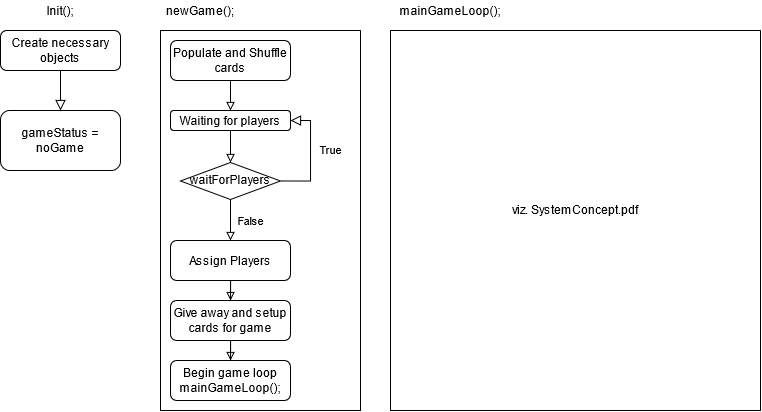

The diagram above was exported from draw.io. Its source (the exported page's mxGraphModel, read from the mxfile embedded in the PNG):
<mxGraphModel dx="981" dy="609" grid="1" gridSize="10" guides="1" tooltips="1" connect="1" arrows="1" fold="1" page="1" pageScale="1" pageWidth="827" pageHeight="1169" math="0" shadow="0">
  <root>
    <mxCell id="WIyWlLk6GJQsqaUBKTNV-0" />
    <mxCell id="WIyWlLk6GJQsqaUBKTNV-1" parent="WIyWlLk6GJQsqaUBKTNV-0" />
    <mxCell id="WIyWlLk6GJQsqaUBKTNV-3" value="Create necessary objects" style="rounded=1;whiteSpace=wrap;html=1;fontSize=12;glass=0;strokeWidth=1;shadow=0;" parent="WIyWlLk6GJQsqaUBKTNV-1" vertex="1">
      <mxGeometry x="40" y="60" width="120" height="40" as="geometry" />
    </mxCell>
    <mxCell id="vggDgZiMI7Rs3AoaSaaN-0" value="Init();" style="text;html=1;strokeColor=none;fillColor=none;align=center;verticalAlign=middle;whiteSpace=wrap;rounded=0;" vertex="1" parent="WIyWlLk6GJQsqaUBKTNV-1">
      <mxGeometry x="80" y="30" width="40" height="20" as="geometry" />
    </mxCell>
    <mxCell id="vggDgZiMI7Rs3AoaSaaN-1" value="gameStatus = noGame" style="rounded=1;whiteSpace=wrap;html=1;" vertex="1" parent="WIyWlLk6GJQsqaUBKTNV-1">
      <mxGeometry x="40" y="140" width="120" height="60" as="geometry" />
    </mxCell>
    <mxCell id="vggDgZiMI7Rs3AoaSaaN-2" value="" style="rounded=0;html=1;jettySize=auto;orthogonalLoop=1;fontSize=11;endArrow=block;endFill=0;endSize=8;strokeWidth=1;shadow=0;labelBackgroundColor=none;edgeStyle=orthogonalEdgeStyle;" edge="1" parent="WIyWlLk6GJQsqaUBKTNV-1" source="WIyWlLk6GJQsqaUBKTNV-3" target="vggDgZiMI7Rs3AoaSaaN-1">
      <mxGeometry relative="1" as="geometry">
        <mxPoint x="100" y="100" as="sourcePoint" />
        <mxPoint x="100" y="240" as="targetPoint" />
      </mxGeometry>
    </mxCell>
    <mxCell id="vggDgZiMI7Rs3AoaSaaN-3" value="newGame();" style="text;html=1;strokeColor=none;fillColor=none;align=center;verticalAlign=middle;whiteSpace=wrap;rounded=0;" vertex="1" parent="WIyWlLk6GJQsqaUBKTNV-1">
      <mxGeometry x="220" y="30" width="40" height="20" as="geometry" />
    </mxCell>
    <mxCell id="vggDgZiMI7Rs3AoaSaaN-5" value="" style="swimlane;startSize=0;" vertex="1" parent="WIyWlLk6GJQsqaUBKTNV-1">
      <mxGeometry x="200" y="60" width="200" height="380" as="geometry" />
    </mxCell>
    <mxCell id="vggDgZiMI7Rs3AoaSaaN-6" value="Populate and Shuffle cards" style="rounded=1;whiteSpace=wrap;html=1;fontSize=12;glass=0;strokeWidth=1;shadow=0;" vertex="1" parent="vggDgZiMI7Rs3AoaSaaN-5">
      <mxGeometry x="10" y="10" width="120" height="40" as="geometry" />
    </mxCell>
    <mxCell id="vggDgZiMI7Rs3AoaSaaN-7" value="Waiting for players" style="rounded=1;whiteSpace=wrap;html=1;" vertex="1" parent="vggDgZiMI7Rs3AoaSaaN-5">
      <mxGeometry x="10" y="80" width="120" height="20" as="geometry" />
    </mxCell>
    <mxCell id="vggDgZiMI7Rs3AoaSaaN-8" value="" style="endArrow=block;html=1;exitX=0.5;exitY=1;exitDx=0;exitDy=0;entryX=0.5;entryY=0;entryDx=0;entryDy=0;endFill=0;" edge="1" parent="vggDgZiMI7Rs3AoaSaaN-5" source="vggDgZiMI7Rs3AoaSaaN-6" target="vggDgZiMI7Rs3AoaSaaN-7">
      <mxGeometry width="50" height="50" relative="1" as="geometry">
        <mxPoint x="-60" y="230" as="sourcePoint" />
        <mxPoint x="-10" y="180" as="targetPoint" />
      </mxGeometry>
    </mxCell>
    <mxCell id="vggDgZiMI7Rs3AoaSaaN-16" value="False" style="edgeStyle=orthogonalEdgeStyle;rounded=0;orthogonalLoop=1;jettySize=auto;html=1;exitX=0.5;exitY=1;exitDx=0;exitDy=0;entryX=0.5;entryY=0;entryDx=0;entryDy=0;endArrow=block;endFill=0;" edge="1" parent="vggDgZiMI7Rs3AoaSaaN-5" source="vggDgZiMI7Rs3AoaSaaN-9" target="WIyWlLk6GJQsqaUBKTNV-7">
      <mxGeometry y="20" relative="1" as="geometry">
        <mxPoint as="offset" />
      </mxGeometry>
    </mxCell>
    <mxCell id="vggDgZiMI7Rs3AoaSaaN-9" value="waitForPlayers" style="rhombus;whiteSpace=wrap;html=1;shadow=0;fontFamily=Helvetica;fontSize=12;align=center;strokeWidth=1;spacing=6;spacingTop=-4;" vertex="1" parent="vggDgZiMI7Rs3AoaSaaN-5">
      <mxGeometry x="20" y="132" width="100" height="37" as="geometry" />
    </mxCell>
    <mxCell id="vggDgZiMI7Rs3AoaSaaN-10" value="" style="endArrow=block;html=1;exitX=0.5;exitY=1;exitDx=0;exitDy=0;entryX=0.5;entryY=0;entryDx=0;entryDy=0;endFill=0;" edge="1" parent="vggDgZiMI7Rs3AoaSaaN-5" source="vggDgZiMI7Rs3AoaSaaN-7" target="vggDgZiMI7Rs3AoaSaaN-9">
      <mxGeometry width="50" height="50" relative="1" as="geometry">
        <mxPoint x="80" y="60" as="sourcePoint" />
        <mxPoint x="80" y="90" as="targetPoint" />
      </mxGeometry>
    </mxCell>
    <mxCell id="WIyWlLk6GJQsqaUBKTNV-7" value="Assign Players" style="rounded=1;whiteSpace=wrap;html=1;fontSize=12;glass=0;strokeWidth=1;shadow=0;" parent="vggDgZiMI7Rs3AoaSaaN-5" vertex="1">
      <mxGeometry x="10" y="210" width="120" height="40" as="geometry" />
    </mxCell>
    <mxCell id="vggDgZiMI7Rs3AoaSaaN-11" value="True" style="edgeStyle=orthogonalEdgeStyle;rounded=0;html=1;jettySize=auto;orthogonalLoop=1;fontSize=11;endArrow=block;endFill=0;endSize=8;strokeWidth=1;shadow=0;labelBackgroundColor=none;exitX=1;exitY=0.5;exitDx=0;exitDy=0;entryX=1;entryY=0.5;entryDx=0;entryDy=0;" edge="1" parent="vggDgZiMI7Rs3AoaSaaN-5" source="vggDgZiMI7Rs3AoaSaaN-9" target="vggDgZiMI7Rs3AoaSaaN-7">
      <mxGeometry x="0.1111" y="-20" relative="1" as="geometry">
        <mxPoint as="offset" />
        <mxPoint x="-80" y="230" as="sourcePoint" />
        <mxPoint x="-30" y="230" as="targetPoint" />
        <Array as="points">
          <mxPoint x="150" y="150" />
          <mxPoint x="150" y="90" />
        </Array>
      </mxGeometry>
    </mxCell>
    <mxCell id="vggDgZiMI7Rs3AoaSaaN-21" value="" style="edgeStyle=orthogonalEdgeStyle;rounded=0;orthogonalLoop=1;jettySize=auto;html=1;endArrow=block;endFill=0;" edge="1" parent="vggDgZiMI7Rs3AoaSaaN-5" source="vggDgZiMI7Rs3AoaSaaN-18" target="vggDgZiMI7Rs3AoaSaaN-20">
      <mxGeometry relative="1" as="geometry" />
    </mxCell>
    <mxCell id="vggDgZiMI7Rs3AoaSaaN-18" value="Give away and setup cards for game" style="rounded=1;whiteSpace=wrap;html=1;fontSize=12;glass=0;strokeWidth=1;shadow=0;" vertex="1" parent="vggDgZiMI7Rs3AoaSaaN-5">
      <mxGeometry x="10" y="270" width="120" height="40" as="geometry" />
    </mxCell>
    <mxCell id="vggDgZiMI7Rs3AoaSaaN-19" value="" style="edgeStyle=orthogonalEdgeStyle;rounded=0;orthogonalLoop=1;jettySize=auto;html=1;endArrow=block;endFill=0;" edge="1" parent="vggDgZiMI7Rs3AoaSaaN-5" source="WIyWlLk6GJQsqaUBKTNV-7" target="vggDgZiMI7Rs3AoaSaaN-18">
      <mxGeometry relative="1" as="geometry" />
    </mxCell>
    <mxCell id="vggDgZiMI7Rs3AoaSaaN-20" value="&lt;div&gt;Begin game loop&lt;/div&gt;&lt;div&gt;mainGameLoop();&lt;br&gt;&lt;/div&gt;" style="rounded=1;whiteSpace=wrap;html=1;fontSize=12;glass=0;strokeWidth=1;shadow=0;" vertex="1" parent="vggDgZiMI7Rs3AoaSaaN-5">
      <mxGeometry x="10" y="330" width="120" height="40" as="geometry" />
    </mxCell>
    <mxCell id="vggDgZiMI7Rs3AoaSaaN-22" value="mainGameLoop();" style="text;html=1;strokeColor=none;fillColor=none;align=center;verticalAlign=middle;whiteSpace=wrap;rounded=0;" vertex="1" parent="WIyWlLk6GJQsqaUBKTNV-1">
      <mxGeometry x="470" y="30" width="40" height="20" as="geometry" />
    </mxCell>
    <mxCell id="vggDgZiMI7Rs3AoaSaaN-23" value="" style="swimlane;startSize=0;" vertex="1" parent="WIyWlLk6GJQsqaUBKTNV-1">
      <mxGeometry x="430" y="60" width="370" height="380" as="geometry" />
    </mxCell>
    <mxCell id="vggDgZiMI7Rs3AoaSaaN-36" value="viz. SystemConcept.pdf" style="text;html=1;strokeColor=none;fillColor=none;align=center;verticalAlign=middle;whiteSpace=wrap;rounded=0;" vertex="1" parent="vggDgZiMI7Rs3AoaSaaN-23">
      <mxGeometry x="108" y="169" width="154" height="20" as="geometry" />
    </mxCell>
  </root>
</mxGraphModel>